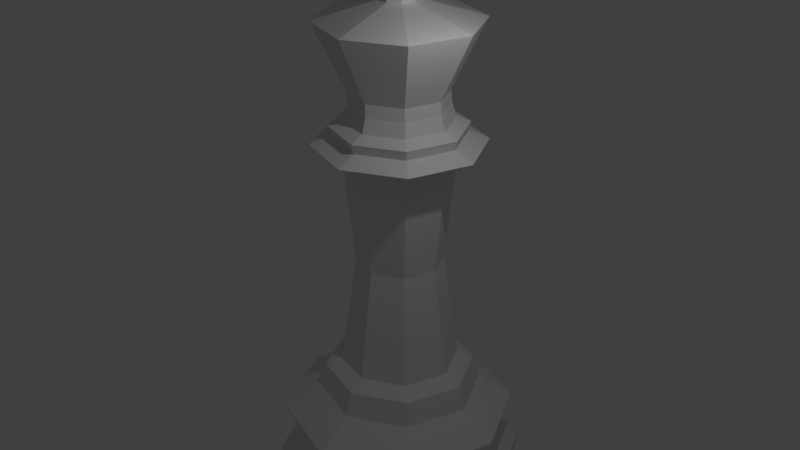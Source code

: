 # Source: LP_King.blend  (saved by Blender 2.79.0; exported with 4.5.12 LTS)
import bpy
from mathutils import Matrix  # noqa: F401  (used for matrix-valued properties, if any)

bpy.ops.wm.read_factory_settings(use_empty=True)
scene = bpy.context.scene
scene.name = 'Scene'

# ---- collections
col_collection_1 = bpy.data.collections.new('Collection 1'); scene.collection.children.link(col_collection_1)

# ---- world
world_world = bpy.data.worlds.new('World'); scene.world = world_world
world_world.color = (0.05088, 0.05088, 0.05088)
world_world.use_sun_shadow = False
world_world.sun_shadow_jitter_overblur = 0.0
world_world.cycles.sampling_method = 'MANUAL'

# ---- lights
light_point = bpy.data.lights.new('Point', 'POINT')
light_point.transmission_factor = 0.0
light_point.energy = 100.0
light_point.shadow_buffer_clip_start = 0.5
light_point.shadow_soft_size = 0.1
light_point.shadow_maximum_resolution = 0.006
light_point.use_absolute_resolution = True

# ---- meshes
me_cylinder = bpy.data.meshes.new('Cylinder')
me_cylinder.from_pydata([(-1.144e-09, 1.615, -6.557e-07), (1.142, 1.142, -6.557e-07), (1.615, 8.877e-08, -6.557e-07), (1.142, -1.142, -6.557e-07), (-5.274e-07, -1.615, -6.557e-07), (-1.142, -1.142, -6.557e-07), (-1.615, 1.526e-06, -6.557e-07), (-1.142, 1.142, -6.557e-07), (-1.257e-08, 1.067, 1.298), (0.7542, 0.7542, 1.298), (1.067, 1.765e-07, 1.298), (0.7542, -0.7542, 1.298), (-3.6e-07, -1.067, 1.298), (-0.7542, -0.7542, 1.298), (-1.067, 1.126e-06, 1.298), (-0.7542, 0.7542, 1.298), (1.402e-08, 1.633, 0.2515), (1.155, 1.155, 0.2515), (1.633, 8.722e-08, 0.2515), (1.155, -1.155, 0.2515), (-5.181e-07, -1.633, 0.2515), (-1.155, -1.155, 0.2515), (-1.633, 1.541e-06, 0.2515), (-1.155, 1.155, 0.2515), (2.438e-08, 1.346, 0.5073), (0.9518, 0.9518, 0.5073), (1.346, 1.523e-07, 0.5073), (0.9518, -0.9518, 0.5073), (-4.142e-07, -1.346, 0.5073), (-0.9518, -0.9518, 0.5073), (-1.346, 1.351e-06, 0.5073), (-0.9518, 0.9518, 0.5073), (-0.01501, 1.531, 0.9701), (-0.5849, 0.5849, 4.94), (-0.8272, 1.05e-06, 4.94), (-0.5849, -0.5849, 4.94), (1.516, 6.881e-08, 0.9701), (-3.158e-07, -0.8272, 4.94), (1.068, -1.083, 0.9701), (0.5849, -0.5849, 4.94), (-0.01501, -1.531, 0.9701), (0.8272, 3.133e-07, 4.94), (-1.098, -1.083, 0.9701), (0.5849, 0.5849, 4.94), (-1.546, 1.431e-06, 0.9701), (-4.555e-08, 0.8272, 4.94), (-1.098, 1.083, 0.9701), (7.996e-08, 0.7584, 1.722), (0.5362, 0.5362, 1.722), (0.7584, 2.999e-07, 1.722), (0.5362, -0.5362, 1.722), (-1.671e-07, -0.7584, 1.722), (-0.5362, -0.5362, 1.722), (-0.7584, 9.749e-07, 1.722), (-0.5362, 0.5362, 1.722), (-0.4957, 0.4957, 4.61), (-0.7714, 0.7714, 4.831), (1.091, 2.316e-07, 4.831), (0.701, 3.186e-07, 4.61), (0.4957, 0.4957, 4.61), (0.7714, 0.7714, 4.831), (-1.091, 1.203e-06, 4.831), (-0.701, 9.425e-07, 4.61), (-2.89e-07, -1.091, 4.831), (-1.485e-07, -0.701, 4.61), (-0.4957, -0.4957, 4.61), (-0.7714, -0.7714, 4.831), (0.4957, -0.4957, 4.61), (0.7714, -0.7714, 4.831), (6.643e-08, 1.091, 4.831), (7.994e-08, 0.701, 4.61), (-4.657e-08, 0.6201, 5.326), (0.4799, 0.4799, 5.14), (-0.4385, 0.4385, 5.326), (0.6786, -9.154e-08, 5.14), (-0.6201, -8.372e-08, 5.326), (0.4799, -0.4799, 5.14), (-1.682e-08, -0.6786, 5.14), (-0.4385, -0.4385, 5.326), (-0.4799, -0.4799, 5.14), (-1.517e-08, -0.6201, 5.326), (-0.6786, -9.154e-08, 5.14), (0.4385, -0.4385, 5.326), (-0.4799, 0.4799, 5.14), (0.6201, -8.372e-08, 5.326), (-5.118e-08, 0.6786, 5.14), (-0.6072, -0.6072, 5.064), (-7.315e-08, 0.8587, 5.064), (-0.8587, 7.269e-07, 5.064), (0.6072, -0.6072, 5.064), (0.6072, 0.6072, 5.064), (0.8587, 1.662e-07, 5.064), (-0.6072, 0.6072, 5.064), (-2.672e-07, -0.8587, 5.064), (0.3946, 0.3946, 3.203), (0.558, 3.413e-07, 3.203), (0.3946, -0.3946, 3.203), (-9.313e-08, -0.558, 3.203), (-0.3946, -0.3946, 3.203), (-0.558, 8.38e-07, 3.203), (-0.3946, 0.3946, 3.203), (8.87e-08, 0.558, 3.203), (0.4299, 0.4342, 5.494), (0.6097, -8.168e-08, 5.494), (0.4299, -0.4342, 5.494), (-0.004326, -0.6141, 5.494), (0.4385, 0.4385, 5.326), (-0.004326, 0.6141, 5.494), (-0.4385, 0.4342, 5.494), (-0.6184, -8.168e-08, 5.494), (-0.4385, -0.4342, 5.494), (1.068, 1.083, 0.9701), (-0.2333, -0.0398, 4.983), (0.7284, 0.7327, 6.381), (1.032, -9.43e-08, 6.381), (0.7284, -0.7327, 6.381), (-0.004326, -1.036, 6.381), (-0.004326, 1.036, 6.381), (-0.737, 0.7327, 6.381), (-1.041, -9.43e-08, 6.381), (-0.737, -0.7327, 6.381), (0.1532, 0.1575, 6.621), (0.2184, -9.046e-08, 6.621), (0.1532, -0.1575, 6.621), (-0.004326, -0.2227, 6.621), (-0.004326, 0.2227, 6.621), (-0.1618, 0.1575, 6.621), (-0.2271, -9.046e-08, 6.621), (-0.1618, -0.1575, 6.621), (0.2014, 0.2057, 6.75), (0.2866, -9.306e-08, 6.75), (0.2014, -0.2057, 6.75), (-0.004326, -0.291, 6.75), (-0.004326, 0.291, 6.75), (-0.2101, 0.2057, 6.75), (-0.2953, -9.306e-08, 6.75), (-0.2101, -0.2057, 6.75), (0.1017, 0.1017, 6.872), (0.1395, -8.18e-08, 6.872), (0.1017, -0.1017, 6.872), (-0.004326, -0.1438, 6.872), (-0.004326, 0.1438, 6.872), (-0.1017, 0.1017, 6.872), (-0.1482, -8.18e-08, 6.872), (-0.1017, -0.1017, 6.872), (-1.276e-08, 0.9805, 1.618), (0.6933, 0.6933, 1.618), (0.9805, 1.929e-07, 1.618), (0.6933, -0.6933, 1.618), (-3.321e-07, -0.9805, 1.618), (-0.6933, -0.6933, 1.618), (-0.9805, 1.066e-06, 1.618), (-0.6933, 0.6933, 1.618), (0.07305, -0.03881, 6.964), (-0.1388, -0.03881, 7.346), (-0.07305, -0.03881, 6.964), (-0.1388, 0.03881, 7.346), (-0.07305, 0.03881, 6.964), (0.1388, 0.03881, 7.346), (0.07305, 0.03881, 6.964), (0.1388, -0.03881, 7.346), (-0.07305, -0.03881, 7.097), (-0.07305, 0.03881, 7.097), (0.07305, 0.03881, 7.097), (0.07305, -0.03881, 7.097), (-0.07305, -0.03881, 7.235), (0.07305, -0.03881, 7.235), (-0.07305, 0.03881, 7.235), (0.07305, 0.03881, 7.235), (-0.2118, 0.03881, 7.297), (-0.2118, 0.03881, 7.035), (0.2118, 0.03881, 7.297), (0.2118, 0.03881, 7.035), (0.2118, -0.03881, 7.035), (-0.2118, -0.03881, 7.035), (-0.2118, -0.03881, 7.297), (0.2118, -0.03881, 7.297), (-0.1388, 0.03881, 6.978), (0.1388, 0.03881, 6.978), (-0.1388, -0.03881, 6.978), (0.1388, -0.03881, 6.978)], [], [(12, 13, 42, 40), (42, 29, 28, 40), (40, 28, 27, 38), (28, 29, 21, 20), (13, 14, 44, 42), (46, 31, 30, 44), (44, 30, 29, 42), (29, 30, 22, 21), (14, 15, 46, 44), (32, 24, 31, 46), (30, 31, 23, 22), (15, 8, 32, 46), (68, 57, 41, 39), (60, 69, 45, 43), (31, 24, 16, 23), (56, 61, 34, 33), (66, 63, 37, 35), (24, 25, 17, 16), (57, 60, 43, 41), (63, 68, 39, 37), (25, 26, 18, 17), (10, 11, 38, 36), (93, 77, 79, 86), (61, 66, 35, 34), (26, 27, 19, 18), (20, 19, 27, 28), (38, 27, 26, 36), (40, 38, 11, 12), (17, 1, 0, 16), (16, 0, 7, 23), (23, 7, 6, 22), (22, 6, 5, 21), (21, 5, 4, 20), (20, 4, 3, 19), (19, 3, 2, 18), (18, 2, 1, 17), (69, 56, 33, 45), (70, 55, 56, 69), (62, 65, 66, 61), (64, 67, 68, 63), (58, 59, 60, 57), (65, 64, 63, 66), (55, 62, 61, 56), (59, 70, 69, 60), (67, 58, 57, 68), (94, 59, 58, 95), (95, 58, 67, 96), (96, 67, 64, 97), (97, 64, 65, 98), (98, 65, 62, 99), (99, 62, 55, 100), (100, 55, 70, 101), (101, 70, 59, 94), (79, 77, 80, 78), (71, 73, 108, 107), (34, 88, 92, 33), (83, 81, 75, 73), (35, 86, 88, 34), (76, 74, 84, 82), (45, 87, 90, 43), (81, 79, 78, 75), (74, 72, 106, 84), (92, 83, 85, 87), (72, 85, 71, 106), (37, 93, 86, 35), (85, 83, 73, 71), (4, 5, 6, 7, 0, 1, 2, 3), (90, 72, 74, 91), (33, 92, 87, 45), (43, 90, 91, 41), (41, 91, 89, 39), (87, 85, 72, 90), (91, 74, 76, 89), (86, 79, 81, 88), (88, 81, 83, 92), (47, 101, 94, 48), (54, 100, 101, 47), (53, 99, 100, 54), (52, 98, 99, 53), (51, 97, 98, 52), (50, 96, 97, 51), (49, 95, 96, 50), (48, 94, 95, 49), (106, 71, 107, 102), (75, 78, 110, 109), (73, 75, 109, 108), (82, 84, 103, 104), (84, 106, 102, 103), (78, 80, 105, 110), (77, 93, 89, 76), (37, 39, 89, 93), (77, 76, 82, 80), (104, 105, 80, 82), (9, 111, 32, 8), (24, 32, 111, 25), (9, 10, 36, 111), (26, 25, 111, 36), (109, 110, 120, 119), (110, 105, 116, 120), (105, 104, 115, 116), (107, 108, 118, 117), (103, 102, 113, 114), (104, 103, 114, 115), (108, 109, 119, 118), (102, 107, 117, 113), (119, 120, 128, 127), (120, 116, 124, 128), (114, 113, 121, 122), (117, 118, 126, 125), (116, 115, 123, 124), (118, 119, 127, 126), (113, 117, 125, 121), (115, 114, 122, 123), (126, 127, 135, 134), (121, 125, 133, 129), (123, 122, 130, 131), (127, 128, 136, 135), (128, 124, 132, 136), (122, 121, 129, 130), (125, 126, 134, 133), (124, 123, 131, 132), (133, 134, 142, 141), (132, 131, 139, 140), (134, 135, 143, 142), (129, 133, 141, 137), (131, 130, 138, 139), (135, 136, 144, 143), (136, 132, 140, 144), (130, 129, 137, 138), (15, 14, 151, 152), (9, 8, 145, 146), (14, 13, 150, 151), (8, 15, 152, 145), (12, 11, 148, 149), (11, 10, 147, 148), (13, 12, 149, 150), (10, 9, 146, 147), (47, 145, 152, 54), (54, 152, 151, 53), (53, 151, 150, 52), (52, 150, 149, 51), (51, 149, 148, 50), (50, 148, 147, 49), (49, 147, 146, 48), (48, 146, 145, 47), (142, 143, 144, 140, 139, 138, 137, 141), (144, 139, 153, 155), (139, 137, 159, 153), (167, 165, 154, 156), (142, 144, 155, 157), (139, 144, 142, 137), (137, 142, 157, 159), (160, 158, 156, 154), (168, 167, 156, 158), (165, 166, 160, 154), (166, 168, 158, 160), (180, 178, 163, 164), (179, 180, 164, 161), (178, 177, 162, 163), (177, 179, 161, 162), (167, 162, 170, 169), (161, 164, 166, 165), (163, 162, 167, 168), (168, 166, 176, 171), (173, 172, 171, 176), (170, 174, 175, 169), (161, 165, 175, 174), (165, 167, 169, 175), (164, 163, 172, 173), (163, 168, 171, 172), (166, 164, 173, 176), (162, 161, 174, 170), (157, 155, 179, 177), (159, 157, 177, 178), (155, 153, 180, 179), (153, 159, 178, 180)])
me_cylinder.use_remesh_preserve_volume = False
me_cylinder.use_remesh_preserve_attributes = False
me_cylinder.use_mirror_vertex_groups = False
me_cylinder.update()

# ---- objects
ob_point = bpy.data.objects.new('Point', light_point)
ob_lp_king = bpy.data.objects.new('LP King', me_cylinder)

# ---- transforms, parenting, visibility, modifiers, constraints
ob_point.location = (3.016, -1.072, 9.579)
ob_point.lineart.crease_threshold = 0.0
ob_lp_king.location = (0.0, 0.03521, 0.0)
ob_lp_king.scale = (1.333, 1.333, 1.3)
ob_lp_king.lineart.crease_threshold = 0.0

# ---- collection membership
col_collection_1.objects.link(ob_point)
col_collection_1.objects.link(ob_lp_king)

# ---- scene / render settings (as saved in the file)
scene.frame_start = 1; scene.frame_end = 250; scene.frame_set(1)
scene.render.engine = 'BLENDER_EEVEE_NEXT'
scene.render.resolution_percentage = 50
scene.render.dither_intensity = 0.0
scene.cycles.use_denoising = False
scene.cycles.samples = 128
scene.cycles.sampling_pattern = 'TABULATED_SOBOL'
scene.cycles.use_adaptive_sampling = False
scene.cycles.use_light_tree = False
scene.cycles.blur_glossy = 0.0
scene.cycles.sample_clamp_indirect = 0.0
scene.view_settings.view_transform = 'Standard'
bpy.context.view_layer.update()

# ---- added for rendering (the .blend has no active camera): camera
cam_auto = bpy.data.cameras.new('AutoCamera')
cam_auto.lens = 50.0
cam_auto.sensor_width = 36.0
cam_auto.clip_end = 1000.0
ob_auto_camera = bpy.data.objects.new('AutoCamera', cam_auto)
scene.collection.objects.link(ob_auto_camera)
ob_auto_camera.location = (10.5134, -12.5809, 13.1855)
ob_auto_camera.rotation_euler = (1.09748, -7.21219e-08, 0.694738)
scene.camera = ob_auto_camera
bpy.context.view_layer.update()
